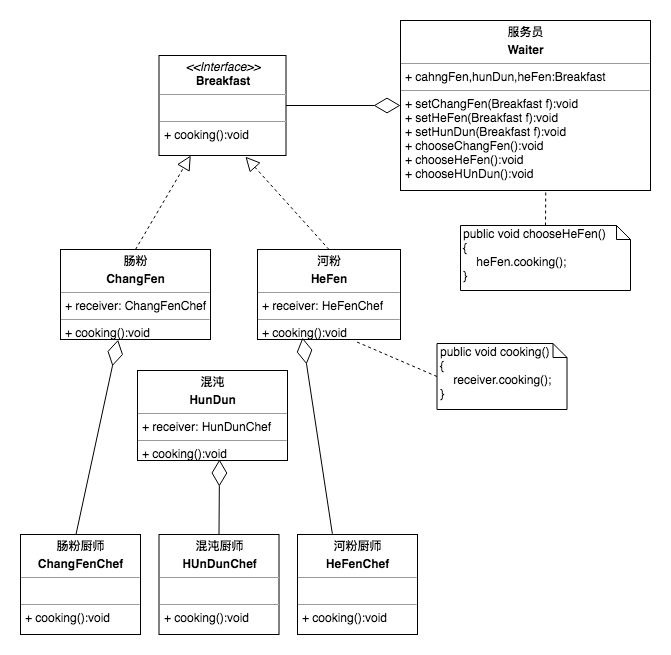

The diagram above was exported from draw.io. Its source (the exported page's mxGraphModel, read from the mxfile embedded in the PNG):
<mxGraphModel dx="1251" dy="569" grid="1" gridSize="10" guides="1" tooltips="1" connect="1" arrows="1" fold="1" page="1" pageScale="1" pageWidth="827" pageHeight="1169" math="0" shadow="0">
  <root>
    <mxCell id="0" />
    <mxCell id="1" parent="0" />
    <mxCell id="y8xph8xkt4ZCqAvx6UY7-1" value="&lt;p style=&quot;margin: 0px ; margin-top: 4px ; text-align: center&quot;&gt;&lt;b&gt;服务员&lt;/b&gt;&lt;/p&gt;&lt;p style=&quot;margin: 0px ; margin-top: 4px ; text-align: center&quot;&gt;&lt;b&gt;Waiter&lt;/b&gt;&lt;/p&gt;&lt;hr size=&quot;1&quot;&gt;&lt;p style=&quot;margin: 0px ; margin-left: 4px&quot;&gt;+ cahngFen,hunDun,heFen:Breakfast&lt;/p&gt;&lt;hr size=&quot;1&quot;&gt;&lt;p style=&quot;margin: 0px ; margin-left: 4px&quot;&gt;+ setChangFen(Breakfast f):void&lt;/p&gt;&lt;p style=&quot;margin: 0px ; margin-left: 4px&quot;&gt;+ setHeFen(Breakfast f):void&lt;br&gt;&lt;/p&gt;&lt;p style=&quot;margin: 0px ; margin-left: 4px&quot;&gt;+ setHunDun(Breakfast f):void&lt;br&gt;&lt;/p&gt;&lt;p style=&quot;margin: 0px ; margin-left: 4px&quot;&gt;&lt;span style=&quot;white-space: normal&quot;&gt;+ chooseChangFen():void&lt;/span&gt;&lt;br&gt;&lt;/p&gt;&lt;p style=&quot;margin: 0px ; margin-left: 4px&quot;&gt;&lt;span style=&quot;white-space: normal&quot;&gt;+ chooseHeFen():void&lt;/span&gt;&lt;span style=&quot;white-space: normal&quot;&gt;&lt;br&gt;&lt;/span&gt;&lt;/p&gt;&lt;p style=&quot;margin: 0px ; margin-left: 4px&quot;&gt;&lt;span style=&quot;white-space: normal&quot;&gt;+ chooseHUnDun():void&lt;/span&gt;&lt;span style=&quot;white-space: normal&quot;&gt;&lt;br&gt;&lt;/span&gt;&lt;/p&gt;" style="verticalAlign=top;align=left;overflow=fill;fontSize=12;fontFamily=Helvetica;html=1;" vertex="1" parent="1">
      <mxGeometry x="460" y="70" width="250" height="170" as="geometry" />
    </mxCell>
    <mxCell id="y8xph8xkt4ZCqAvx6UY7-2" value="&lt;p style=&quot;margin: 0px ; margin-top: 4px ; text-align: center&quot;&gt;&lt;i&gt;&amp;lt;&amp;lt;Interface&amp;gt;&amp;gt;&lt;/i&gt;&lt;br&gt;&lt;b&gt;Breakfast&lt;/b&gt;&lt;/p&gt;&lt;hr size=&quot;1&quot;&gt;&lt;p style=&quot;margin: 0px ; margin-left: 4px&quot;&gt;&lt;br&gt;&lt;/p&gt;&lt;hr size=&quot;1&quot;&gt;&lt;p style=&quot;margin: 0px ; margin-left: 4px&quot;&gt;+ cooking():void&lt;/p&gt;" style="verticalAlign=top;align=left;overflow=fill;fontSize=12;fontFamily=Helvetica;html=1;" vertex="1" parent="1">
      <mxGeometry x="218.5" y="105" width="127" height="100" as="geometry" />
    </mxCell>
    <mxCell id="y8xph8xkt4ZCqAvx6UY7-3" value="&lt;p style=&quot;margin: 0px ; margin-top: 4px ; text-align: center&quot;&gt;&lt;b&gt;肠粉&lt;/b&gt;&lt;/p&gt;&lt;p style=&quot;margin: 0px ; margin-top: 4px ; text-align: center&quot;&gt;&lt;b&gt;ChangFen&lt;/b&gt;&lt;br&gt;&lt;/p&gt;&lt;hr size=&quot;1&quot;&gt;&lt;p style=&quot;margin: 0px ; margin-left: 4px&quot;&gt;+ receiver: ChangFenChef&lt;/p&gt;&lt;hr size=&quot;1&quot;&gt;&lt;p style=&quot;margin: 0px ; margin-left: 4px&quot;&gt;+ cooking():void&lt;br&gt;&lt;/p&gt;" style="verticalAlign=top;align=left;overflow=fill;fontSize=12;fontFamily=Helvetica;html=1;" vertex="1" parent="1">
      <mxGeometry x="120" y="299" width="150" height="90" as="geometry" />
    </mxCell>
    <mxCell id="y8xph8xkt4ZCqAvx6UY7-4" value="&lt;p style=&quot;margin: 0px ; margin-top: 4px ; text-align: center&quot;&gt;&lt;b&gt;河粉&lt;/b&gt;&lt;/p&gt;&lt;p style=&quot;margin: 0px ; margin-top: 4px ; text-align: center&quot;&gt;&lt;b&gt;HeFen&lt;/b&gt;&lt;/p&gt;&lt;hr size=&quot;1&quot;&gt;&lt;p style=&quot;margin: 0px ; margin-left: 4px&quot;&gt;+ receiver: HeFenChef&lt;/p&gt;&lt;hr size=&quot;1&quot;&gt;&lt;p style=&quot;margin: 0px ; margin-left: 4px&quot;&gt;+ cooking():void&lt;br&gt;&lt;/p&gt;" style="verticalAlign=top;align=left;overflow=fill;fontSize=12;fontFamily=Helvetica;html=1;" vertex="1" parent="1">
      <mxGeometry x="317" y="299" width="143" height="90" as="geometry" />
    </mxCell>
    <mxCell id="y8xph8xkt4ZCqAvx6UY7-5" value="&lt;p style=&quot;margin: 0px ; margin-top: 4px ; text-align: center&quot;&gt;&lt;b&gt;肠粉厨师&lt;/b&gt;&lt;/p&gt;&lt;p style=&quot;margin: 0px ; margin-top: 4px ; text-align: center&quot;&gt;&lt;b&gt;ChangFenChef&lt;/b&gt;&lt;br&gt;&lt;/p&gt;&lt;hr size=&quot;1&quot;&gt;&lt;p style=&quot;margin: 0px ; margin-left: 4px&quot;&gt;&lt;br&gt;&lt;/p&gt;&lt;hr size=&quot;1&quot;&gt;&lt;p style=&quot;margin: 0px ; margin-left: 4px&quot;&gt;+ cooking():void&lt;br&gt;&lt;/p&gt;" style="verticalAlign=top;align=left;overflow=fill;fontSize=12;fontFamily=Helvetica;html=1;" vertex="1" parent="1">
      <mxGeometry x="80" y="584" width="120" height="100" as="geometry" />
    </mxCell>
    <mxCell id="y8xph8xkt4ZCqAvx6UY7-7" value="public void chooseHeFen()&lt;br&gt;{&lt;br&gt;&amp;nbsp; &amp;nbsp; heFen.cooking();&lt;br&gt;}" style="shape=note;whiteSpace=wrap;html=1;size=14;verticalAlign=top;align=left;spacingTop=-6;" vertex="1" parent="1">
      <mxGeometry x="520" y="275" width="170" height="65" as="geometry" />
    </mxCell>
    <mxCell id="y8xph8xkt4ZCqAvx6UY7-8" value="public void cooking()&lt;br&gt;{&lt;br&gt;&amp;nbsp; &amp;nbsp; receiver.cooking();&lt;br&gt;}" style="shape=note;whiteSpace=wrap;html=1;size=14;verticalAlign=top;align=left;spacingTop=-6;" vertex="1" parent="1">
      <mxGeometry x="496.5" y="393" width="130" height="66" as="geometry" />
    </mxCell>
    <mxCell id="y8xph8xkt4ZCqAvx6UY7-9" value="" style="endArrow=none;dashed=1;html=1;entryX=0.69;entryY=1.024;entryDx=0;entryDy=0;entryPerimeter=0;exitX=0;exitY=0.5;exitDx=0;exitDy=0;exitPerimeter=0;" edge="1" parent="1" source="y8xph8xkt4ZCqAvx6UY7-8" target="y8xph8xkt4ZCqAvx6UY7-4">
      <mxGeometry width="50" height="50" relative="1" as="geometry">
        <mxPoint x="426.5" y="449" as="sourcePoint" />
        <mxPoint x="476.5" y="399" as="targetPoint" />
      </mxGeometry>
    </mxCell>
    <mxCell id="y8xph8xkt4ZCqAvx6UY7-10" value="" style="endArrow=diamondThin;endFill=0;endSize=24;html=1;exitX=0.462;exitY=0.002;exitDx=0;exitDy=0;exitPerimeter=0;entryX=0.384;entryY=1.003;entryDx=0;entryDy=0;entryPerimeter=0;" edge="1" parent="1" source="y8xph8xkt4ZCqAvx6UY7-5" target="y8xph8xkt4ZCqAvx6UY7-3">
      <mxGeometry width="160" relative="1" as="geometry">
        <mxPoint x="116.5" y="419" as="sourcePoint" />
        <mxPoint x="190.5" y="392" as="targetPoint" />
      </mxGeometry>
    </mxCell>
    <mxCell id="y8xph8xkt4ZCqAvx6UY7-11" value="" style="endArrow=diamondThin;endFill=0;endSize=24;html=1;exitX=0.346;exitY=-0.007;exitDx=0;exitDy=0;exitPerimeter=0;entryX=0.315;entryY=0.98;entryDx=0;entryDy=0;entryPerimeter=0;" edge="1" parent="1" target="y8xph8xkt4ZCqAvx6UY7-4">
      <mxGeometry width="160" relative="1" as="geometry">
        <mxPoint x="391.8599999999999" y="583.3" as="sourcePoint" />
        <mxPoint x="366.5" y="393.1500000000001" as="targetPoint" />
      </mxGeometry>
    </mxCell>
    <mxCell id="y8xph8xkt4ZCqAvx6UY7-12" value="" style="endArrow=block;dashed=1;endFill=0;endSize=12;html=1;exitX=0.5;exitY=0;exitDx=0;exitDy=0;entryX=0.25;entryY=1;entryDx=0;entryDy=0;" edge="1" parent="1" source="y8xph8xkt4ZCqAvx6UY7-3" target="y8xph8xkt4ZCqAvx6UY7-2">
      <mxGeometry width="160" relative="1" as="geometry">
        <mxPoint x="210" y="370" as="sourcePoint" />
        <mxPoint x="370" y="370" as="targetPoint" />
      </mxGeometry>
    </mxCell>
    <mxCell id="y8xph8xkt4ZCqAvx6UY7-13" value="" style="endArrow=block;dashed=1;endFill=0;endSize=12;html=1;exitX=0.5;exitY=0;exitDx=0;exitDy=0;entryX=0.681;entryY=1.012;entryDx=0;entryDy=0;entryPerimeter=0;" edge="1" parent="1" source="y8xph8xkt4ZCqAvx6UY7-4" target="y8xph8xkt4ZCqAvx6UY7-2">
      <mxGeometry width="160" relative="1" as="geometry">
        <mxPoint x="213.5" y="430" as="sourcePoint" />
        <mxPoint x="270.5129999999999" y="354.20000000000005" as="targetPoint" />
      </mxGeometry>
    </mxCell>
    <mxCell id="y8xph8xkt4ZCqAvx6UY7-14" value="" style="endArrow=diamondThin;endFill=0;endSize=24;html=1;exitX=1;exitY=0.5;exitDx=0;exitDy=0;entryX=0;entryY=0.5;entryDx=0;entryDy=0;" edge="1" parent="1" source="y8xph8xkt4ZCqAvx6UY7-2" target="y8xph8xkt4ZCqAvx6UY7-1">
      <mxGeometry width="160" relative="1" as="geometry">
        <mxPoint x="543.5" y="260" as="sourcePoint" />
        <mxPoint x="670" y="220" as="targetPoint" />
      </mxGeometry>
    </mxCell>
    <mxCell id="y8xph8xkt4ZCqAvx6UY7-15" value="" style="endArrow=none;dashed=1;html=1;entryX=0.581;entryY=1.011;entryDx=0;entryDy=0;entryPerimeter=0;exitX=0.5;exitY=0;exitDx=0;exitDy=0;exitPerimeter=0;" edge="1" parent="1" source="y8xph8xkt4ZCqAvx6UY7-7" target="y8xph8xkt4ZCqAvx6UY7-1">
      <mxGeometry width="50" height="50" relative="1" as="geometry">
        <mxPoint x="696.002318718381" y="260" as="sourcePoint" />
        <mxPoint x="700.4000000000001" y="542.1600000000001" as="targetPoint" />
      </mxGeometry>
    </mxCell>
    <mxCell id="y8xph8xkt4ZCqAvx6UY7-16" value="&lt;p style=&quot;margin: 0px ; margin-top: 4px ; text-align: center&quot;&gt;&lt;b&gt;混沌&lt;/b&gt;&lt;/p&gt;&lt;p style=&quot;margin: 0px ; margin-top: 4px ; text-align: center&quot;&gt;&lt;b&gt;HunDun&lt;/b&gt;&lt;/p&gt;&lt;hr size=&quot;1&quot;&gt;&lt;p style=&quot;margin: 0px ; margin-left: 4px&quot;&gt;+ receiver: HunDunChef&lt;/p&gt;&lt;hr size=&quot;1&quot;&gt;&lt;p style=&quot;margin: 0px ; margin-left: 4px&quot;&gt;+ cooking():void&lt;br&gt;&lt;/p&gt;" style="verticalAlign=top;align=left;overflow=fill;fontSize=12;fontFamily=Helvetica;html=1;" vertex="1" parent="1">
      <mxGeometry x="197" y="420" width="150" height="90" as="geometry" />
    </mxCell>
    <mxCell id="y8xph8xkt4ZCqAvx6UY7-17" value="&lt;p style=&quot;margin: 0px ; margin-top: 4px ; text-align: center&quot;&gt;&lt;b&gt;混沌厨师&lt;/b&gt;&lt;/p&gt;&lt;p style=&quot;margin: 0px ; margin-top: 4px ; text-align: center&quot;&gt;&lt;b&gt;HUnDunChef&lt;/b&gt;&lt;/p&gt;&lt;hr size=&quot;1&quot;&gt;&lt;p style=&quot;margin: 0px ; margin-left: 4px&quot;&gt;&lt;br&gt;&lt;/p&gt;&lt;hr size=&quot;1&quot;&gt;&lt;p style=&quot;margin: 0px ; margin-left: 4px&quot;&gt;+ cooking():void&lt;br&gt;&lt;/p&gt;" style="verticalAlign=top;align=left;overflow=fill;fontSize=12;fontFamily=Helvetica;html=1;" vertex="1" parent="1">
      <mxGeometry x="218.5" y="584" width="120" height="100" as="geometry" />
    </mxCell>
    <mxCell id="y8xph8xkt4ZCqAvx6UY7-18" value="&lt;p style=&quot;margin: 0px ; margin-top: 4px ; text-align: center&quot;&gt;&lt;b&gt;河粉厨师&lt;/b&gt;&lt;/p&gt;&lt;p style=&quot;margin: 0px ; margin-top: 4px ; text-align: center&quot;&gt;&lt;b&gt;HeFenChef&lt;/b&gt;&lt;br&gt;&lt;/p&gt;&lt;hr size=&quot;1&quot;&gt;&lt;p style=&quot;margin: 0px ; margin-left: 4px&quot;&gt;&lt;br&gt;&lt;/p&gt;&lt;hr size=&quot;1&quot;&gt;&lt;p style=&quot;margin: 0px ; margin-left: 4px&quot;&gt;+ cooking():void&lt;br&gt;&lt;/p&gt;" style="verticalAlign=top;align=left;overflow=fill;fontSize=12;fontFamily=Helvetica;html=1;" vertex="1" parent="1">
      <mxGeometry x="357" y="584" width="120" height="100" as="geometry" />
    </mxCell>
    <mxCell id="y8xph8xkt4ZCqAvx6UY7-19" value="" style="endArrow=diamondThin;endFill=0;endSize=24;html=1;exitX=0.5;exitY=0;exitDx=0;exitDy=0;" edge="1" parent="1" source="y8xph8xkt4ZCqAvx6UY7-17">
      <mxGeometry width="160" relative="1" as="geometry">
        <mxPoint x="401.8599999999999" y="593.3" as="sourcePoint" />
        <mxPoint x="279" y="509" as="targetPoint" />
      </mxGeometry>
    </mxCell>
  </root>
</mxGraphModel>